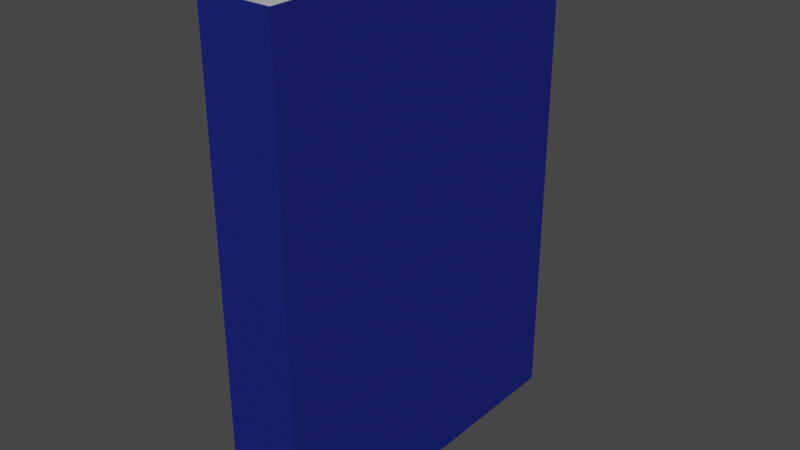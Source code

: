# Source: blue_book.blend  (saved by Blender 2.91.10; exported with 4.5.12 LTS)
import bpy
from mathutils import Matrix  # noqa: F401  (used for matrix-valued properties, if any)

bpy.ops.wm.read_factory_settings(use_empty=True)
scene = bpy.context.scene
scene.name = 'Scene'

# ---- materials (node trees are filled in below, after node groups)
mat_book0_material_002 = bpy.data.materials.new('Book0_material.002')
mat_book0_material_002.use_transparent_shadow = False
mat_book0_material_002.diffuse_color = (0.007638, 0.01487, 0.1789, 1.0)
mat_book0_side_material_002 = bpy.data.materials.new('Book0_side_material.002')
mat_book0_side_material_002.use_transparent_shadow = False
mat_book0_side_material_002.diffuse_color = (0.5, 0.5, 0.3, 1.0)

# ---- material node trees
mat_book0_material_002.use_nodes = True; mat_book0_material_002.node_tree.nodes.clear()
_N = mat_book0_material_002.node_tree.nodes; _L = mat_book0_material_002.node_tree.links
n0 = _N.new('ShaderNodeBsdfPrincipled'); n0.name = 'Principled BSDF'; n0.location = (10, 300)
n0.distribution = 'GGX'
n0.subsurface_method = 'BURLEY'
n0.inputs[3].default_value = 1.45
n0.inputs[27].default_value = (0.0, 0.0, 0.0, 1.0)
n0.inputs[28].default_value = 1.0
n1 = _N.new('ShaderNodeOutputMaterial'); n1.name = 'Material Output'; n1.location = (1100, 160)
n2 = _N.new('ShaderNodeBsdfDiffuse'); n2.name = 'Diffuse BSDF'; n2.location = (200, 320)
n2.inputs[0].default_value = (0.007638, 0.01487, 0.1789, 1.0)
n3 = _N.new('ShaderNodeBsdfAnisotropic'); n3.name = 'Glossy_0'; n3.location = (200, 0)
n3.distribution = 'GGX'
n4 = _N.new('ShaderNodeMixShader'); n4.name = 'Mix_0'; n4.location = (500, 160)
n4.inputs[0].default_value = 0.05
_L.new(n2.outputs[0], n4.inputs[1])
_L.new(n3.outputs[0], n4.inputs[2])
_L.new(n4.outputs[0], n1.inputs[0])
n1.is_active_output = True
mat_book0_side_material_002.use_nodes = True; mat_book0_side_material_002.node_tree.nodes.clear()
_N = mat_book0_side_material_002.node_tree.nodes; _L = mat_book0_side_material_002.node_tree.links
n0 = _N.new('ShaderNodeBsdfPrincipled'); n0.name = 'Principled BSDF'; n0.location = (10, 300)
n0.distribution = 'GGX'
n0.subsurface_method = 'BURLEY'
n0.inputs[3].default_value = 1.45
n0.inputs[27].default_value = (0.0, 0.0, 0.0, 1.0)
n0.inputs[28].default_value = 1.0
n1 = _N.new('ShaderNodeOutputMaterial'); n1.name = 'Material Output'; n1.location = (1100, 160)
n2 = _N.new('ShaderNodeBsdfDiffuse'); n2.name = 'Diffuse BSDF'; n2.location = (200, 320)
n2.inputs[0].default_value = (0.5, 0.5, 0.5, 1.0)
n3 = _N.new('ShaderNodeBsdfAnisotropic'); n3.name = 'Glossy_0'; n3.location = (200, 0)
n3.distribution = 'GGX'
n4 = _N.new('ShaderNodeMixShader'); n4.name = 'Mix_0'; n4.location = (500, 160)
n4.inputs[0].default_value = 0.03
_L.new(n2.outputs[0], n4.inputs[1])
_L.new(n3.outputs[0], n4.inputs[2])
_L.new(n4.outputs[0], n1.inputs[0])
n1.is_active_output = True

# ---- world
world_world = bpy.data.worlds.new('World'); scene.world = world_world
world_world.use_nodes = True; world_world.node_tree.nodes.clear()
_N = world_world.node_tree.nodes; _L = world_world.node_tree.links
n0 = _N.new('ShaderNodeOutputWorld'); n0.name = 'World Output'; n0.location = (300, 300)
n1 = _N.new('ShaderNodeBackground'); n1.name = 'Background'; n1.location = (10, 300)
n1.inputs[0].default_value = (0.05088, 0.05088, 0.05088, 1.0)
_L.new(n1.outputs[0], n0.inputs[0])
n0.is_active_output = True
world_world.color = (0.05088, 0.05088, 0.05088)
world_world.use_sun_shadow = False
world_world.sun_shadow_jitter_overblur = 0.0

# ---- meshes
me_book0_002 = bpy.data.meshes.new('Book0.002')
me_book0_002.from_pydata([(0.0, -0.22, 0.0), (0.0, 0.0, 0.0), (0.0, 0.0, 0.3), (0.0, -0.22, 0.3), (0.00126, -0.2187, 0.0), (0.00126, 0.0, 0.0), (0.00126, 0.0, 0.3), (0.00126, -0.2187, 0.3), (0.04374, -0.2187, 0.0), (0.04374, 0.0, 0.0), (0.04374, 0.0, 0.3), (0.04374, -0.2187, 0.3), (0.045, -0.22, 0.0), (0.045, 0.0, 0.0), (0.045, 0.0, 0.3), (0.045, -0.22, 0.3), (0.00126, -0.2187, 0.2987), (0.00126, -0.00126, 0.2987), (0.04374, -0.00126, 0.2987), (0.04374, -0.2187, 0.2987), (0.00126, -0.2187, 0.00126), (0.00126, -0.00126, 0.00126), (0.04374, -0.00126, 0.00126), (0.04374, -0.2187, 0.00126)], [], [(0, 3, 2, 1), (4, 5, 6, 7), (8, 11, 10, 9), (12, 13, 14, 15), (0, 12, 15, 3), (4, 7, 11, 8), (3, 15, 11, 7), (0, 4, 8, 12), (0, 1, 5, 4), (8, 9, 13, 12), (3, 7, 6, 2), (11, 15, 14, 10), (1, 2, 6, 5), (9, 10, 14, 13), (16, 19, 18, 17), (20, 21, 22, 23), (17, 18, 22, 21)])
me_book0_002.polygons.foreach_set('material_index', [0, 0, 0, 0, 0, 0, 0, 0, 0, 0, 0, 0, 0, 0, 1, 1, 1])
_uv = me_book0_002.uv_layers.new(name='UVMap')
_uv.uv.foreach_set('vector', [7.865e-05, 0.5464, 0.6185, 0.5464, 0.6185, 0.9999, 7.878e-05, 0.9999, 0.0, 0.0, 0.0, 0.0, 0.0, 0.0, 0.0, 0.0, 0.0, 0.0, 0.0, 0.0, 0.0, 0.0, 0.0, 0.0, 7.864e-05, 0.4536, 7.872e-05, 7.864e-05, 0.6185, 7.876e-05, 0.6185, 0.4536, 7.865e-05, 0.5464, 7.864e-05, 0.4536, 0.6185, 0.4536, 0.6185, 0.5464, 0.0, 0.0, 0.0, 0.0, 0.0, 0.0, 0.0, 0.0, 0.0, 0.0, 0.0, 0.0, 0.0, 0.0, 0.0, 0.0, 0.0, 0.0, 0.0, 0.0, 0.0, 0.0, 0.0, 0.0, 0.0, 0.0, 0.0, 0.0, 0.0, 0.0, 0.0, 0.0, 0.0, 0.0, 0.0, 0.0, 0.0, 0.0, 0.0, 0.0, 0.0, 0.0, 0.0, 0.0, 0.0, 0.0, 0.0, 0.0, 0.0, 0.0, 0.0, 0.0, 0.0, 0.0, 0.0, 0.0, 0.0, 0.0, 0.0, 0.0, 0.0, 0.0, 0.0, 0.0, 0.0, 0.0, 0.0, 0.0, 0.0, 0.0, 0.0, 0.0, 0.05802, 1.0, 2.411e-05, 1.0, 2.416e-05, 0.7031, 0.05802, 0.7031, 0.05802, 2.409e-05, 0.05802, 0.2969, 2.408e-05, 0.2969, 2.414e-05, 2.408e-05, 0.05802, 0.7031, 2.416e-05, 0.7031, 2.408e-05, 0.2969, 0.05802, 0.2969])
me_book0_002.materials.append(mat_book0_material_002)
me_book0_002.materials.append(mat_book0_side_material_002)
me_book0_002.use_remesh_fix_poles = True
me_book0_002.use_remesh_preserve_attributes = False
me_book0_002.use_mirror_vertex_groups = False
me_book0_002.update()

# ---- objects
ob_book0 = bpy.data.objects.new('Book0', me_book0_002)

# ---- transforms, parenting, visibility, modifiers, constraints
ob_book0.location = (0.0, 0.0, 0.0)
ob_book0.lineart.crease_threshold = 0.0

# ---- collection membership
scene.collection.objects.link(ob_book0)

# ---- scene / render settings (as saved in the file)
scene.frame_start = 1; scene.frame_end = 250; scene.frame_set(1)
scene.render.engine = 'BLENDER_EEVEE_NEXT'
scene.cycles.use_denoising = False
scene.cycles.samples = 128
scene.cycles.sampling_pattern = 'TABULATED_SOBOL'
scene.cycles.use_adaptive_sampling = False
scene.cycles.use_light_tree = False
scene.view_settings.view_transform = 'Filmic'
bpy.context.view_layer.update()

# ---- added for rendering (the .blend has no active camera and no usable light): camera, sun
cam_auto = bpy.data.cameras.new('AutoCamera')
cam_auto.lens = 50.0
cam_auto.sensor_width = 36.0
cam_auto.clip_end = 1000.0
ob_auto_camera = bpy.data.objects.new('AutoCamera', cam_auto)
scene.collection.objects.link(ob_auto_camera)
ob_auto_camera.location = (0.369212, -0.526055, 0.42737)
ob_auto_camera.rotation_euler = (1.09748, -7.21219e-08, 0.694738)
scene.camera = ob_auto_camera
light_auto_sun = bpy.data.lights.new('AutoSun', 'SUN')
light_auto_sun.energy = 3.0
light_auto_sun.angle = 0.0523599
ob_auto_sun = bpy.data.objects.new('AutoSun', light_auto_sun)
scene.collection.objects.link(ob_auto_sun)
ob_auto_sun.rotation_euler = (0.872665, 0.174533, 0.523599)
bpy.context.view_layer.update()
